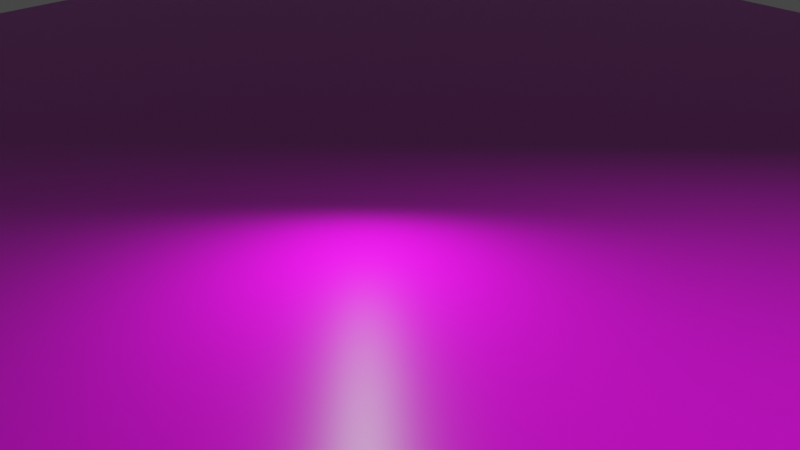 # Source: texture.blend  (saved by Blender 3.1.7; exported with 4.5.12 LTS)
import bpy
from mathutils import Matrix  # noqa: F401  (used for matrix-valued properties, if any)

bpy.ops.wm.read_factory_settings(use_empty=True)
scene = bpy.context.scene
scene.name = 'Scene'

# ---- collections
col_collection = bpy.data.collections.new('Collection'); scene.collection.children.link(col_collection)

# ---- images (referenced by path relative to the original .blend; pixels are not part of the script)
import os
ASSET_DIR = os.environ.get("B2B_ASSET_DIR", "")  # directory of the original .blend (textures are referenced by path, not embedded)
HERE = os.path.dirname(os.path.abspath(__file__))  # packed textures are extracted next to this script under _unpacked/

def load_image(name, relpath, width, height, colorspace="sRGB"):
    """Load a texture the original file referenced (path relative to the .blend, or extracted next to this script)."""
    p = next((c for c in (os.path.join(HERE, relpath), os.path.join(ASSET_DIR, relpath)) if relpath and os.path.exists(c)), "")
    if p:
        img = bpy.data.images.load(p, check_existing=True)
        img.name = name
    else:  # same state as the original file: an image datablock whose file is absent (Cycles renders it pink)
        img = bpy.data.images.new(name, width, height)
        img.source = "FILE"
        img.filepath = "//" + (relpath or name)
    img.colorspace_settings.name = colorspace
    return img
img_texturescom_wall_brickplain4_2x2_1k_albedo_tif = load_image('TexturesCom_Wall_BrickPlain4_2x2_1K_albedo.tif', 'other_brick/TexturesCom_Wall_BrickPlain4_2x2_1K_albedo.tif', 1024, 1024, 'sRGB')
img_texturescom_wall_brickplain4_2x2_1k_normal_tif = load_image('TexturesCom_Wall_BrickPlain4_2x2_1K_normal.tif', 'other_brick/TexturesCom_Wall_BrickPlain4_2x2_1K_normal.tif', 1024, 1024, 'Non-Color')
img_texturescom_wall_brickplain4_2x2_1k_roughness_tif = load_image('TexturesCom_Wall_BrickPlain4_2x2_1K_roughness.tif', 'other_brick/TexturesCom_Wall_BrickPlain4_2x2_1K_roughness.tif', 1024, 1024, 'sRGB')

# ---- materials (node trees are filled in below, after node groups)
mat_material_001 = bpy.data.materials.new('Material.001')
mat_material_001.use_transparent_shadow = False

# ---- material node trees
mat_material_001.use_nodes = True; mat_material_001.node_tree.nodes.clear()
_N = mat_material_001.node_tree.nodes; _L = mat_material_001.node_tree.links
n0 = _N.new('ShaderNodeBsdfPrincipled'); n0.name = 'Principled BSDF'; n0.location = (-108, 311)
n0.distribution = 'GGX'
n0.subsurface_method = 'RANDOM_WALK_SKIN'
n0.inputs[3].default_value = 1.45
n0.inputs[27].default_value = (0.0, 0.0, 0.0, 1.0)
n0.inputs[28].default_value = 1.0
n1 = _N.new('ShaderNodeOutputMaterial'); n1.name = 'Material Output'; n1.location = (182, 311)
n2 = _N.new('ShaderNodeTexImage'); n2.name = 'Image Texture'; n2.location = (-398, 291)
n2.image = img_texturescom_wall_brickplain4_2x2_1k_albedo_tif
n3 = _N.new('ShaderNodeTexImage'); n3.name = 'Image Texture.001'; n3.location = (-598, -189)
n3.image = img_texturescom_wall_brickplain4_2x2_1k_normal_tif
n4 = _N.new('ShaderNodeNormalMap'); n4.name = 'Normal Map'; n4.location = (-308, -149)
n5 = _N.new('ShaderNodeTexImage'); n5.name = 'Image Texture.002'; n5.location = (-477, 111)
n5.width = 219
n5.image = img_texturescom_wall_brickplain4_2x2_1k_roughness_tif
_L.new(n0.outputs[0], n1.inputs[0])
_L.new(n2.outputs[0], n0.inputs[0])
_L.new(n3.outputs[0], n4.inputs[1])
_L.new(n4.outputs[0], n0.inputs[5])
_L.new(n5.outputs[0], n0.inputs[2])
n1.is_active_output = True

# ---- world
world_world = bpy.data.worlds.new('World'); scene.world = world_world
world_world.use_nodes = True; world_world.node_tree.nodes.clear()
_N = world_world.node_tree.nodes; _L = world_world.node_tree.links
n0 = _N.new('ShaderNodeOutputWorld'); n0.name = 'World Output'; n0.location = (300, 300)
n1 = _N.new('ShaderNodeBackground'); n1.name = 'Background'; n1.location = (10, 300)
n1.inputs[0].default_value = (0.05088, 0.05088, 0.05088, 1.0)
_L.new(n1.outputs[0], n0.inputs[0])
n0.is_active_output = True
world_world.color = (0.05088, 0.05088, 0.05088)
world_world.use_sun_shadow = False
world_world.sun_shadow_jitter_overblur = 0.0

# ---- cameras
cam_camera = bpy.data.cameras.new('Camera')
cam_camera.clip_end = 100.0
cam_camera.ortho_scale = 7.314

# ---- lights
light_light = bpy.data.lights.new('Light', 'POINT')
light_light.transmission_factor = 0.0
light_light.energy = 1000.0
light_light.shadow_soft_size = 0.1
light_light.shadow_maximum_resolution = 0.006
light_light.use_absolute_resolution = True
light_point = bpy.data.lights.new('Point', 'POINT')
light_point.transmission_factor = 0.0
light_point.energy = 204.1
light_point.shadow_soft_size = 0.25
light_point.shadow_maximum_resolution = 0.006
light_point.use_absolute_resolution = True

# ---- meshes
me_plane = bpy.data.meshes.new('Plane')
me_plane.from_pydata([(9.954, 9.954, 0.0), (-9.954, 9.954, 0.0), (9.954, -9.954, 0.0), (-9.954, -9.954, 0.0)], [], [(0, 1, 3, 2)])
_uv = me_plane.uv_layers.new(name='UVMap')
_uv.uv.foreach_set('vector', [0.0, 0.0, 1.0, 0.0, 1.0, 1.0, 0.0, 1.0])
me_plane.materials.append(mat_material_001)
me_plane.use_remesh_fix_poles = True
me_plane.use_remesh_preserve_attributes = False
me_plane.update()

# ---- objects
ob_light = bpy.data.objects.new('Light', light_light)
ob_camera = bpy.data.objects.new('Camera', cam_camera)
ob_plane = bpy.data.objects.new('Plane', me_plane)
ob_point = bpy.data.objects.new('Point', light_point)

# ---- transforms, parenting, visibility, modifiers, constraints
ob_light.location = (4.076, 1.005, 5.904)
ob_light.rotation_euler = (0.6503, 0.05522, 1.866)
ob_light.lock_rotations_4d = False
ob_light.empty_display_type = 'ARROWS'
ob_light.color = (0.0, 0.0, 0.0, 0.0)
ob_light.lineart.crease_threshold = 0.0
ob_camera.location = (7.359, -6.926, 4.958)
ob_camera.rotation_euler = (1.109, 0.0, 0.8149)
ob_camera.lock_rotations_4d = False
ob_camera.empty_display_type = 'ARROWS'
ob_camera.color = (0.0, 0.0, 0.0, 0.0)
ob_camera.display_type = 'WIRE'
ob_camera.lineart.crease_threshold = 0.0
ob_plane.location = (0.0, 0.0, 0.0)
ob_point.location = (0.1725, -0.5934, 0.9532)

# ---- collection membership
col_collection.objects.link(ob_light)
col_collection.objects.link(ob_camera)
col_collection.objects.link(ob_plane)
col_collection.objects.link(ob_point)

# ---- scene / render settings (as saved in the file)
scene.camera = ob_camera
scene.frame_start = 1; scene.frame_end = 250; scene.frame_set(1)
scene.render.engine = 'BLENDER_EEVEE_NEXT'
scene.cycles.sampling_pattern = 'TABULATED_SOBOL'
scene.cycles.use_light_tree = False
scene.eevee.use_gtao = True
scene.view_settings.view_transform = 'Filmic'
bpy.context.view_layer.update()
